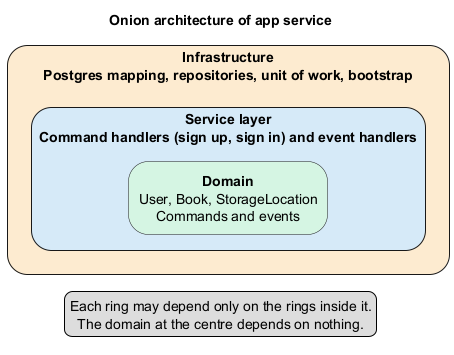

The diagram above was rendered by PlantUML. Its source (embedded in the PNG):
@startuml architecture_onion
title Onion architecture of app service

skinparam shadowing false
skinparam rectangleRoundCorner 40
skinparam defaultTextAlignment center
skinparam rectangleFontSize 14

rectangle "<b>Infrastructure</b>\nPostgres mapping, repositories, unit of work, bootstrap" as infra #FDEBD0 {
  rectangle "<b>Service layer</b>\nCommand handlers (sign up, sign in) and event handlers" as services #D6EAF8 {
    rectangle "<b>Domain</b>\nUser, Book, StorageLocation\nCommands and events" as domain #D5F5E3
  }
}

legend bottom
  Each ring may depend only on the rings inside it.
  The domain at the centre depends on nothing.
endlegend

@enduml